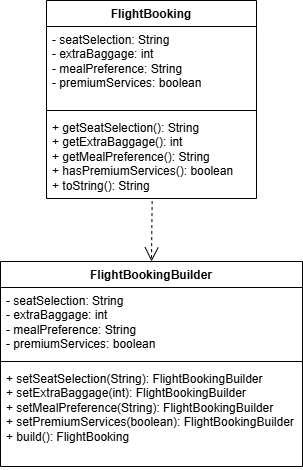

The diagram above was exported from draw.io. Its source (the exported page's mxGraphModel, read from the mxfile embedded in the PNG):
<mxGraphModel dx="1113" dy="522" grid="0" gridSize="10" guides="1" tooltips="1" connect="1" arrows="1" fold="1" page="1" pageScale="1" pageWidth="827" pageHeight="1169" math="0" shadow="0">
  <root>
    <mxCell id="0" />
    <mxCell id="1" parent="0" />
    <mxCell id="oYBOaix-GYKmL2WBLfjd-1" value="FlightBooking" style="swimlane;fontStyle=1;align=center;verticalAlign=top;childLayout=stackLayout;horizontal=1;startSize=26;horizontalStack=0;resizeParent=1;resizeParentMax=0;resizeLast=0;collapsible=1;marginBottom=0;whiteSpace=wrap;html=1;" vertex="1" parent="1">
      <mxGeometry x="188" y="116" width="210" height="198" as="geometry" />
    </mxCell>
    <mxCell id="oYBOaix-GYKmL2WBLfjd-2" value="&lt;span class=&quot;hljs-operator&quot;&gt;-&lt;/span&gt; seatSelection: String&amp;nbsp;&lt;br&gt;&lt;span class=&quot;hljs-operator&quot;&gt;-&lt;/span&gt; extraBaggage: &lt;span class=&quot;hljs-type&quot;&gt;int&lt;/span&gt;&amp;nbsp;&lt;br&gt;&lt;span class=&quot;hljs-operator&quot;&gt;-&lt;/span&gt; mealPreference: String&amp;nbsp;&lt;br&gt;&lt;span class=&quot;hljs-operator&quot;&gt;-&lt;/span&gt; premiumServices: &lt;span class=&quot;hljs-type&quot;&gt;boolean&lt;/span&gt;" style="text;strokeColor=none;fillColor=none;align=left;verticalAlign=top;spacingLeft=4;spacingRight=4;overflow=hidden;rotatable=0;points=[[0,0.5],[1,0.5]];portConstraint=eastwest;whiteSpace=wrap;html=1;" vertex="1" parent="oYBOaix-GYKmL2WBLfjd-1">
      <mxGeometry y="26" width="210" height="80" as="geometry" />
    </mxCell>
    <mxCell id="oYBOaix-GYKmL2WBLfjd-3" value="" style="line;strokeWidth=1;fillColor=none;align=left;verticalAlign=middle;spacingTop=-1;spacingLeft=3;spacingRight=3;rotatable=0;labelPosition=right;points=[];portConstraint=eastwest;strokeColor=inherit;" vertex="1" parent="oYBOaix-GYKmL2WBLfjd-1">
      <mxGeometry y="106" width="210" height="8" as="geometry" />
    </mxCell>
    <mxCell id="oYBOaix-GYKmL2WBLfjd-4" value="&lt;span class=&quot;hljs-operator&quot;&gt;+&lt;/span&gt; getSeatSelection(): String&amp;nbsp;&lt;br&gt;&lt;div&gt;&lt;span class=&quot;hljs-operator&quot;&gt;+&lt;/span&gt; getExtraBaggage(): &lt;span class=&quot;hljs-type&quot;&gt;int&lt;/span&gt;&amp;nbsp;&lt;br&gt;&lt;/div&gt;&lt;div&gt;&lt;span class=&quot;hljs-operator&quot;&gt;+&lt;/span&gt; getMealPreference(): String&amp;nbsp;&lt;br&gt;&lt;/div&gt;&lt;div&gt;&lt;span class=&quot;hljs-operator&quot;&gt;+&lt;/span&gt; hasPremiumServices(): &lt;span class=&quot;hljs-type&quot;&gt;boolean&lt;/span&gt;&amp;nbsp;&lt;br&gt;&lt;/div&gt;&lt;div&gt;&lt;span class=&quot;hljs-operator&quot;&gt;+&lt;/span&gt; toString(): String&lt;/div&gt;" style="text;strokeColor=none;fillColor=none;align=left;verticalAlign=top;spacingLeft=4;spacingRight=4;overflow=hidden;rotatable=0;points=[[0,0.5],[1,0.5]];portConstraint=eastwest;whiteSpace=wrap;html=1;" vertex="1" parent="oYBOaix-GYKmL2WBLfjd-1">
      <mxGeometry y="114" width="210" height="84" as="geometry" />
    </mxCell>
    <mxCell id="oYBOaix-GYKmL2WBLfjd-5" value="FlightBookingBuilder" style="swimlane;fontStyle=1;align=center;verticalAlign=top;childLayout=stackLayout;horizontal=1;startSize=26;horizontalStack=0;resizeParent=1;resizeParentMax=0;resizeLast=0;collapsible=1;marginBottom=0;whiteSpace=wrap;html=1;" vertex="1" parent="1">
      <mxGeometry x="142" y="377" width="302" height="205" as="geometry" />
    </mxCell>
    <mxCell id="oYBOaix-GYKmL2WBLfjd-6" value="&lt;span class=&quot;hljs-operator&quot;&gt;-&lt;/span&gt; seatSelection: String&amp;nbsp;&lt;div&gt;- extraBaggage: &lt;span class=&quot;hljs-type&quot;&gt;int&lt;/span&gt;&amp;nbsp;&lt;/div&gt;&lt;div&gt;- mealPreference: String&amp;nbsp;&lt;/div&gt;&lt;div&gt;&lt;span class=&quot;hljs-operator&quot;&gt;-&lt;/span&gt; premiumServices: &lt;span class=&quot;hljs-type&quot;&gt;boolean&lt;/span&gt;&lt;/div&gt;" style="text;strokeColor=none;fillColor=none;align=left;verticalAlign=top;spacingLeft=4;spacingRight=4;overflow=hidden;rotatable=0;points=[[0,0.5],[1,0.5]];portConstraint=eastwest;whiteSpace=wrap;html=1;" vertex="1" parent="oYBOaix-GYKmL2WBLfjd-5">
      <mxGeometry y="26" width="302" height="70" as="geometry" />
    </mxCell>
    <mxCell id="oYBOaix-GYKmL2WBLfjd-7" value="" style="line;strokeWidth=1;fillColor=none;align=left;verticalAlign=middle;spacingTop=-1;spacingLeft=3;spacingRight=3;rotatable=0;labelPosition=right;points=[];portConstraint=eastwest;strokeColor=inherit;" vertex="1" parent="oYBOaix-GYKmL2WBLfjd-5">
      <mxGeometry y="96" width="302" height="8" as="geometry" />
    </mxCell>
    <mxCell id="oYBOaix-GYKmL2WBLfjd-8" value="&lt;span class=&quot;hljs-operator&quot;&gt;+&lt;/span&gt; setSeatSelection(String): FlightBookingBuilder&amp;nbsp;&lt;div&gt;&lt;span class=&quot;hljs-operator&quot;&gt;+&lt;/span&gt; setExtraBaggage(&lt;span class=&quot;hljs-type&quot;&gt;int&lt;/span&gt;): FlightBookingBuilder&amp;nbsp;&lt;/div&gt;&lt;div&gt;&lt;span class=&quot;hljs-operator&quot;&gt;+&lt;/span&gt; setMealPreference(String): FlightBookingBuilder &amp;nbsp;&lt;/div&gt;&lt;div&gt;&lt;span class=&quot;hljs-operator&quot;&gt;+&lt;/span&gt; setPremiumServices(&lt;span class=&quot;hljs-type&quot;&gt;boolean&lt;/span&gt;): FlightBookingBuilder&lt;/div&gt;&lt;div&gt;&lt;span class=&quot;hljs-operator&quot;&gt;+&lt;/span&gt; build(): FlightBooking&amp;nbsp;&lt;/div&gt;" style="text;strokeColor=none;fillColor=none;align=left;verticalAlign=top;spacingLeft=4;spacingRight=4;overflow=hidden;rotatable=0;points=[[0,0.5],[1,0.5]];portConstraint=eastwest;whiteSpace=wrap;html=1;" vertex="1" parent="oYBOaix-GYKmL2WBLfjd-5">
      <mxGeometry y="104" width="302" height="101" as="geometry" />
    </mxCell>
    <mxCell id="oYBOaix-GYKmL2WBLfjd-9" value="" style="endArrow=open;endSize=12;dashed=1;html=1;rounded=0;exitX=0.503;exitY=1.031;exitDx=0;exitDy=0;exitPerimeter=0;entryX=0.5;entryY=0;entryDx=0;entryDy=0;" edge="1" parent="1" source="oYBOaix-GYKmL2WBLfjd-4" target="oYBOaix-GYKmL2WBLfjd-5">
      <mxGeometry width="160" relative="1" as="geometry">
        <mxPoint x="91" y="365" as="sourcePoint" />
        <mxPoint x="251" y="365" as="targetPoint" />
      </mxGeometry>
    </mxCell>
  </root>
</mxGraphModel>